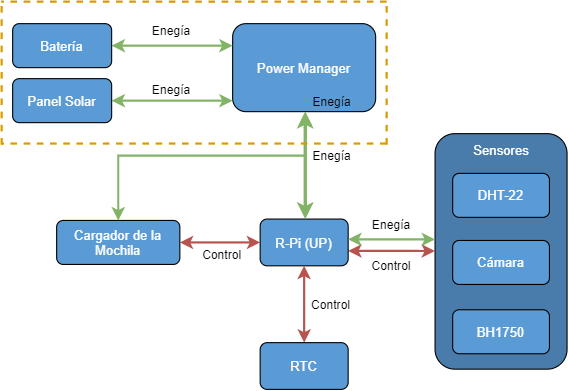

The diagram above was exported from draw.io. Its source (the exported page's mxGraphModel, read from the mxfile embedded in the PNG):
<mxGraphModel dx="905" dy="672" grid="1" gridSize="10" guides="1" tooltips="1" connect="1" arrows="1" fold="1" page="1" pageScale="1" pageWidth="827" pageHeight="1169" math="0" shadow="0">
  <root>
    <mxCell id="0" />
    <mxCell id="1" parent="0" />
    <mxCell id="r654H4-0baNqNubNCEJS-1" value="" style="rounded=1;whiteSpace=wrap;html=1;fillColor=#497CAB;" parent="1" vertex="1">
      <mxGeometry x="884" y="459.9964782608696" width="120" height="214.10352173913043" as="geometry" />
    </mxCell>
    <mxCell id="r654H4-0baNqNubNCEJS-2" style="edgeStyle=orthogonalEdgeStyle;rounded=0;orthogonalLoop=1;jettySize=auto;html=1;entryX=0;entryY=0.74;entryDx=0;entryDy=0;entryPerimeter=0;startArrow=classic;startFill=1;strokeWidth=2;fillColor=#f8cecc;strokeColor=#b85450;" parent="1" edge="1">
      <mxGeometry relative="1" as="geometry">
        <mxPoint x="805" y="566.647142857143" as="sourcePoint" />
        <mxPoint x="884" y="566.7230843478261" as="targetPoint" />
        <Array as="points">
          <mxPoint x="865" y="566.55" />
          <mxPoint x="865" y="566.55" />
        </Array>
      </mxGeometry>
    </mxCell>
    <mxCell id="r654H4-0baNqNubNCEJS-39" value="Control" style="edgeLabel;html=1;align=center;verticalAlign=middle;resizable=0;points=[];labelBackgroundColor=none;" parent="r654H4-0baNqNubNCEJS-2" vertex="1" connectable="0">
      <mxGeometry x="0.2694" y="1" relative="1" as="geometry">
        <mxPoint x="-11" y="14" as="offset" />
      </mxGeometry>
    </mxCell>
    <mxCell id="r654H4-0baNqNubNCEJS-40" value="Control" style="edgeLabel;html=1;align=center;verticalAlign=middle;resizable=0;points=[];labelBackgroundColor=none;" parent="r654H4-0baNqNubNCEJS-2" vertex="1" connectable="0">
      <mxGeometry x="0.2694" y="1" relative="1" as="geometry">
        <mxPoint x="-66" y="50" as="offset" />
      </mxGeometry>
    </mxCell>
    <mxCell id="r654H4-0baNqNubNCEJS-41" value="Control" style="edgeLabel;html=1;align=center;verticalAlign=middle;resizable=0;points=[];labelBackgroundColor=none;" parent="r654H4-0baNqNubNCEJS-2" vertex="1" connectable="0">
      <mxGeometry x="0.2694" y="1" relative="1" as="geometry">
        <mxPoint x="-165" y="4" as="offset" />
      </mxGeometry>
    </mxCell>
    <mxCell id="r654H4-0baNqNubNCEJS-3" value="&lt;font color=&quot;#FFFFFF&quot;&gt;R-Pi (UP)&lt;/font&gt;" style="rounded=1;whiteSpace=wrap;html=1;fillColor=#5B9BD5;" parent="1" vertex="1">
      <mxGeometry x="725" y="537.65" width="80" height="42.5" as="geometry" />
    </mxCell>
    <mxCell id="r654H4-0baNqNubNCEJS-6" value="" style="edgeStyle=orthogonalEdgeStyle;rounded=0;orthogonalLoop=1;jettySize=auto;html=1;startArrow=classic;startFill=1;strokeWidth=3;fillColor=#d5e8d4;strokeColor=#82b366;" parent="1" source="r654H4-0baNqNubNCEJS-8" target="r654H4-0baNqNubNCEJS-3" edge="1">
      <mxGeometry relative="1" as="geometry">
        <Array as="points">
          <mxPoint x="766" y="480" />
          <mxPoint x="766" y="480" />
        </Array>
      </mxGeometry>
    </mxCell>
    <mxCell id="r654H4-0baNqNubNCEJS-8" value="&lt;font color=&quot;#ffffff&quot;&gt;Power Manager&lt;/font&gt;" style="rounded=1;whiteSpace=wrap;html=1;fillColor=#5B9BD5;" parent="1" vertex="1">
      <mxGeometry x="700" y="360" width="130" height="80" as="geometry" />
    </mxCell>
    <mxCell id="r654H4-0baNqNubNCEJS-9" value="" style="edgeStyle=orthogonalEdgeStyle;rounded=0;orthogonalLoop=1;jettySize=auto;html=1;startArrow=classic;startFill=1;strokeWidth=2;fillColor=#d5e8d4;strokeColor=#82b366;entryX=0;entryY=0.25;entryDx=0;entryDy=0;" parent="1" source="r654H4-0baNqNubNCEJS-10" target="r654H4-0baNqNubNCEJS-8" edge="1">
      <mxGeometry relative="1" as="geometry">
        <mxPoint x="680" y="380" as="targetPoint" />
      </mxGeometry>
    </mxCell>
    <mxCell id="r654H4-0baNqNubNCEJS-10" value="&lt;font color=&quot;#ffffff&quot;&gt;Batería&lt;/font&gt;" style="rounded=1;whiteSpace=wrap;html=1;fillColor=#5B9BD5;" parent="1" vertex="1">
      <mxGeometry x="500" y="360" width="90" height="40" as="geometry" />
    </mxCell>
    <mxCell id="r654H4-0baNqNubNCEJS-11" value="" style="edgeStyle=orthogonalEdgeStyle;rounded=0;orthogonalLoop=1;jettySize=auto;html=1;startArrow=classic;startFill=1;strokeWidth=2;fillColor=#d5e8d4;strokeColor=#82b366;exitX=0.5;exitY=0;exitDx=0;exitDy=0;" parent="1" source="r654H4-0baNqNubNCEJS-12" edge="1">
      <mxGeometry relative="1" as="geometry">
        <Array as="points">
          <mxPoint x="596" y="480" />
          <mxPoint x="766" y="480" />
        </Array>
        <mxPoint x="587" y="509" as="sourcePoint" />
        <mxPoint x="765.9999999999999" y="440" as="targetPoint" />
      </mxGeometry>
    </mxCell>
    <mxCell id="r654H4-0baNqNubNCEJS-35" value="Enegía" style="edgeLabel;html=1;align=center;verticalAlign=middle;resizable=0;points=[];labelBackgroundColor=none;" parent="r654H4-0baNqNubNCEJS-11" vertex="1" connectable="0">
      <mxGeometry x="0.1624" y="-1" relative="1" as="geometry">
        <mxPoint x="-50" y="-114" as="offset" />
      </mxGeometry>
    </mxCell>
    <mxCell id="r654H4-0baNqNubNCEJS-36" value="Enegía" style="edgeLabel;html=1;align=center;verticalAlign=middle;resizable=0;points=[];labelBackgroundColor=none;" parent="r654H4-0baNqNubNCEJS-11" vertex="1" connectable="0">
      <mxGeometry x="0.1624" y="-1" relative="1" as="geometry">
        <mxPoint x="96" y="-50" as="offset" />
      </mxGeometry>
    </mxCell>
    <mxCell id="r654H4-0baNqNubNCEJS-37" value="Enegía" style="edgeLabel;html=1;align=center;verticalAlign=middle;resizable=0;points=[];labelBackgroundColor=none;" parent="r654H4-0baNqNubNCEJS-11" vertex="1" connectable="0">
      <mxGeometry x="0.1624" y="-1" relative="1" as="geometry">
        <mxPoint x="96" y="-1" as="offset" />
      </mxGeometry>
    </mxCell>
    <mxCell id="r654H4-0baNqNubNCEJS-38" value="Enegía" style="edgeLabel;html=1;align=center;verticalAlign=middle;resizable=0;points=[];labelBackgroundColor=none;" parent="r654H4-0baNqNubNCEJS-11" vertex="1" connectable="0">
      <mxGeometry x="0.1624" y="-1" relative="1" as="geometry">
        <mxPoint x="150" y="62" as="offset" />
      </mxGeometry>
    </mxCell>
    <mxCell id="r654H4-0baNqNubNCEJS-12" value="&lt;font color=&quot;#ffffff&quot;&gt;Cargador de la Mochila&lt;/font&gt;" style="rounded=1;whiteSpace=wrap;html=1;fillColor=#5B9BD5;" parent="1" vertex="1">
      <mxGeometry x="540" y="538.9" width="112" height="40" as="geometry" />
    </mxCell>
    <mxCell id="r654H4-0baNqNubNCEJS-13" value="&lt;font color=&quot;#FFFFFF&quot;&gt;&lt;span style=&quot;background-color: transparent&quot;&gt;Sensores&lt;/span&gt;&lt;/font&gt;" style="text;html=1;align=center;verticalAlign=middle;resizable=0;points=[];autosize=1;strokeColor=none;shadow=0;rounded=0;" parent="1" vertex="1">
      <mxGeometry x="909" y="465" width="70" height="20" as="geometry" />
    </mxCell>
    <mxCell id="r654H4-0baNqNubNCEJS-15" value="&lt;font color=&quot;#FFFFFF&quot;&gt;DHT-22&lt;/font&gt;" style="rounded=1;whiteSpace=wrap;html=1;fillColor=#5B9BD5;" parent="1" vertex="1">
      <mxGeometry x="900" y="496.1" width="88" height="40" as="geometry" />
    </mxCell>
    <mxCell id="r654H4-0baNqNubNCEJS-16" value="&lt;font color=&quot;#FFFFFF&quot;&gt;Cámara&lt;/font&gt;" style="rounded=1;whiteSpace=wrap;html=1;fillColor=#5B9BD5;" parent="1" vertex="1">
      <mxGeometry x="900" y="557.1" width="88" height="40" as="geometry" />
    </mxCell>
    <mxCell id="r654H4-0baNqNubNCEJS-17" value="&lt;font color=&quot;#FFFFFF&quot;&gt;BH1750&lt;/font&gt;" style="rounded=1;whiteSpace=wrap;html=1;fillColor=#5B9BD5;" parent="1" vertex="1">
      <mxGeometry x="900" y="620.1" width="88" height="40" as="geometry" />
    </mxCell>
    <mxCell id="r654H4-0baNqNubNCEJS-18" value="" style="edgeStyle=orthogonalEdgeStyle;rounded=0;orthogonalLoop=1;jettySize=auto;html=1;startArrow=classic;startFill=1;strokeWidth=2;fillColor=#d5e8d4;strokeColor=#82b366;" parent="1" source="r654H4-0baNqNubNCEJS-19" edge="1">
      <mxGeometry relative="1" as="geometry">
        <mxPoint x="700" y="430" as="targetPoint" />
      </mxGeometry>
    </mxCell>
    <mxCell id="r654H4-0baNqNubNCEJS-19" value="&lt;font color=&quot;#ffffff&quot;&gt;Panel Solar&lt;/font&gt;" style="rounded=1;whiteSpace=wrap;html=1;fillColor=#5B9BD5;" parent="1" vertex="1">
      <mxGeometry x="500" y="410" width="90" height="40" as="geometry" />
    </mxCell>
    <mxCell id="r654H4-0baNqNubNCEJS-20" value="" style="endArrow=classic;startArrow=classic;html=1;entryX=1;entryY=0.5;entryDx=0;entryDy=0;exitX=0;exitY=0.5;exitDx=0;exitDy=0;rounded=1;strokeWidth=2;fillColor=#f8cecc;strokeColor=#b85450;" parent="1" source="r654H4-0baNqNubNCEJS-3" target="r654H4-0baNqNubNCEJS-12" edge="1">
      <mxGeometry width="50" height="50" relative="1" as="geometry">
        <mxPoint x="590" y="640" as="sourcePoint" />
        <mxPoint x="640" y="590" as="targetPoint" />
        <Array as="points" />
      </mxGeometry>
    </mxCell>
    <mxCell id="r654H4-0baNqNubNCEJS-24" value="" style="edgeStyle=orthogonalEdgeStyle;rounded=0;orthogonalLoop=1;jettySize=auto;html=1;startArrow=classic;startFill=1;strokeWidth=2;fillColor=#f8cecc;strokeColor=#b85450;exitX=0.5;exitY=1;exitDx=0;exitDy=0;" parent="1" target="r654H4-0baNqNubNCEJS-25" edge="1" source="r654H4-0baNqNubNCEJS-3">
      <mxGeometry relative="1" as="geometry">
        <mxPoint x="766" y="663.5" as="sourcePoint" />
      </mxGeometry>
    </mxCell>
    <mxCell id="r654H4-0baNqNubNCEJS-25" value="&lt;font color=&quot;#FFFFFF&quot;&gt;RTC&lt;/font&gt;" style="rounded=1;whiteSpace=wrap;html=1;fillColor=#5B9BD5;" parent="1" vertex="1">
      <mxGeometry x="725" y="650" width="80" height="42.5" as="geometry" />
    </mxCell>
    <mxCell id="r654H4-0baNqNubNCEJS-26" style="edgeStyle=orthogonalEdgeStyle;rounded=0;orthogonalLoop=1;jettySize=auto;html=1;entryX=0;entryY=0.74;entryDx=0;entryDy=0;entryPerimeter=0;startArrow=classic;startFill=1;strokeWidth=2;fillColor=#d5e8d4;strokeColor=#82b366;" parent="1" edge="1">
      <mxGeometry relative="1" as="geometry">
        <mxPoint x="805" y="556.097142857143" as="sourcePoint" />
        <mxPoint x="884" y="556.1730843478261" as="targetPoint" />
        <Array as="points">
          <mxPoint x="869" y="556.1" />
          <mxPoint x="869" y="556.1" />
        </Array>
      </mxGeometry>
    </mxCell>
    <mxCell id="GTO84dL-lFTSRbg-nrCB-1" value="Enegía" style="edgeLabel;html=1;align=center;verticalAlign=middle;resizable=0;points=[];labelBackgroundColor=none;" vertex="1" connectable="0" parent="1">
      <mxGeometry x="643.9966666666667" y="420.0000000000002" as="geometry" />
    </mxCell>
    <mxCell id="GTO84dL-lFTSRbg-nrCB-2" value="" style="endArrow=none;dashed=1;html=1;fillColor=#ffe6cc;strokeColor=#d79b00;strokeWidth=2;" edge="1" parent="1">
      <mxGeometry width="50" height="50" relative="1" as="geometry">
        <mxPoint x="490" y="470" as="sourcePoint" />
        <mxPoint x="490" y="340" as="targetPoint" />
      </mxGeometry>
    </mxCell>
    <mxCell id="GTO84dL-lFTSRbg-nrCB-3" value="" style="endArrow=none;dashed=1;html=1;fillColor=#ffe6cc;strokeColor=#d79b00;strokeWidth=2;" edge="1" parent="1">
      <mxGeometry width="50" height="50" relative="1" as="geometry">
        <mxPoint x="840" y="340" as="sourcePoint" />
        <mxPoint x="490" y="340" as="targetPoint" />
      </mxGeometry>
    </mxCell>
    <mxCell id="GTO84dL-lFTSRbg-nrCB-4" value="" style="endArrow=none;dashed=1;html=1;fillColor=#ffe6cc;strokeColor=#d79b00;strokeWidth=2;" edge="1" parent="1">
      <mxGeometry width="50" height="50" relative="1" as="geometry">
        <mxPoint x="840" y="470" as="sourcePoint" />
        <mxPoint x="840" y="339.9999999999999" as="targetPoint" />
      </mxGeometry>
    </mxCell>
    <mxCell id="GTO84dL-lFTSRbg-nrCB-5" value="" style="endArrow=none;dashed=1;html=1;fillColor=#ffe6cc;strokeColor=#d79b00;strokeWidth=2;" edge="1" parent="1">
      <mxGeometry width="50" height="50" relative="1" as="geometry">
        <mxPoint x="840" y="469" as="sourcePoint" />
        <mxPoint x="490" y="468.9999999999999" as="targetPoint" />
      </mxGeometry>
    </mxCell>
  </root>
</mxGraphModel>